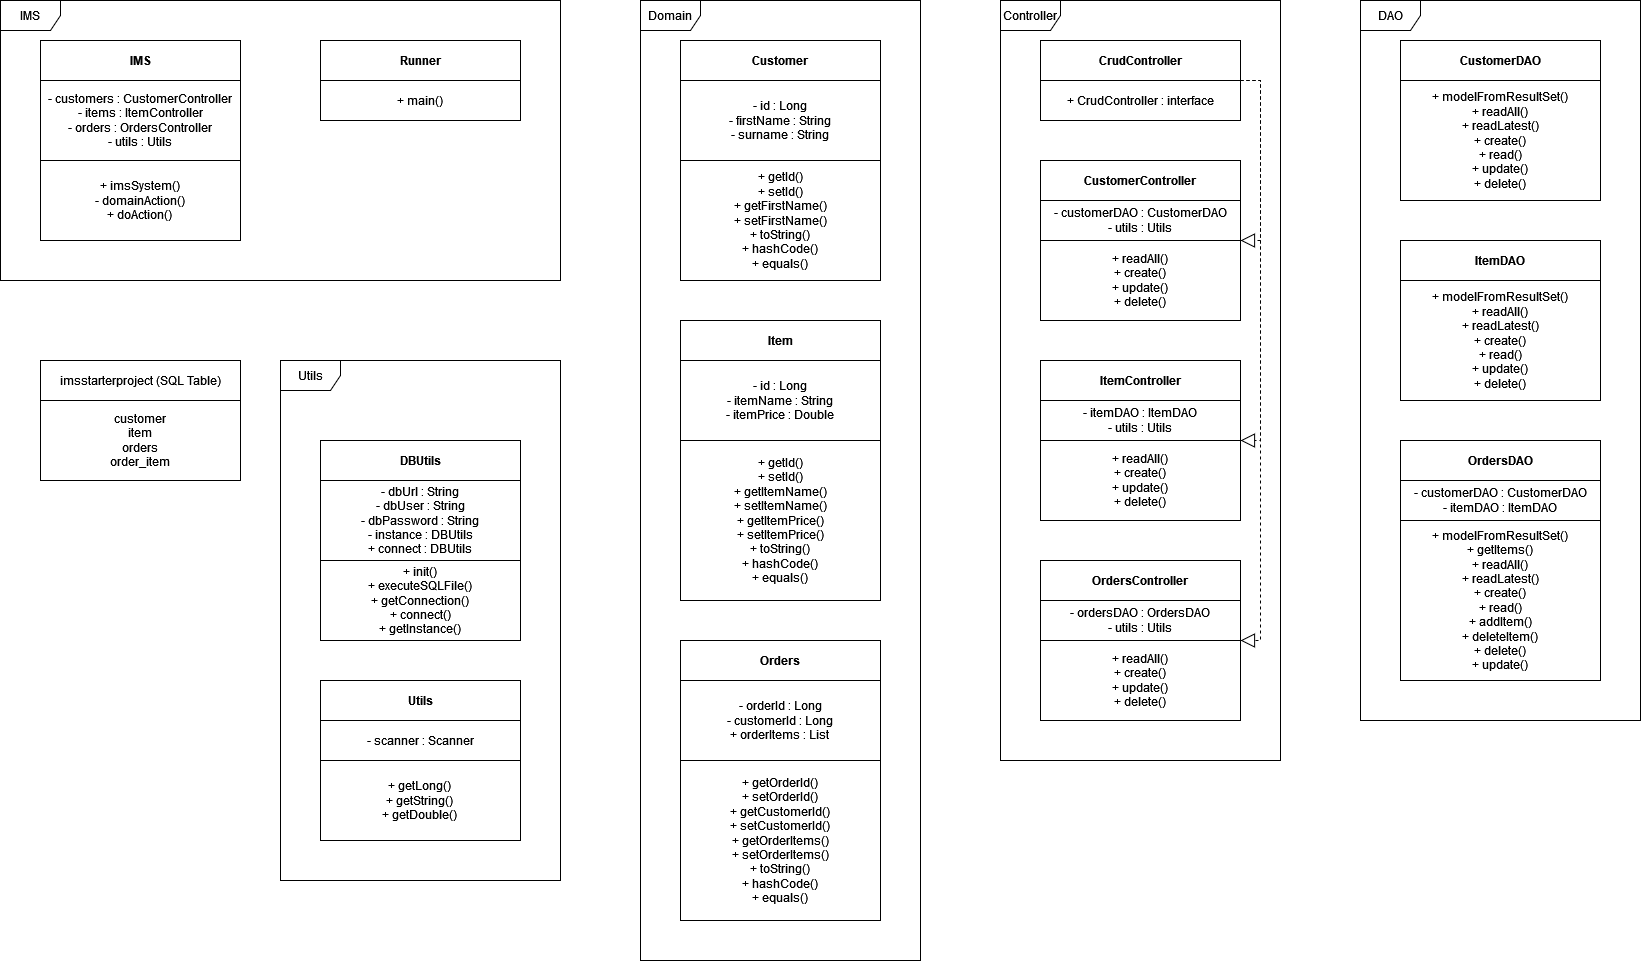

The diagram above was exported from draw.io. Its source (the exported page's mxGraphModel, read from the mxfile embedded in the PNG):
<mxGraphModel dx="1645" dy="621" grid="1" gridSize="10" guides="1" tooltips="1" connect="1" arrows="1" fold="1" page="1" pageScale="1" pageWidth="827" pageHeight="1169" math="0" shadow="0">
  <root>
    <mxCell id="WIyWlLk6GJQsqaUBKTNV-0" />
    <mxCell id="WIyWlLk6GJQsqaUBKTNV-1" parent="WIyWlLk6GJQsqaUBKTNV-0" />
    <mxCell id="EZZ5nYYMEy8Uo38g7lx2-94" value="" style="group" vertex="1" connectable="0" parent="WIyWlLk6GJQsqaUBKTNV-1">
      <mxGeometry x="40" y="360" width="200" height="120" as="geometry" />
    </mxCell>
    <mxCell id="EZZ5nYYMEy8Uo38g7lx2-91" value="imsstarterproject (SQL Table)" style="rounded=0;whiteSpace=wrap;html=1;" vertex="1" parent="EZZ5nYYMEy8Uo38g7lx2-94">
      <mxGeometry width="200" height="40" as="geometry" />
    </mxCell>
    <mxCell id="EZZ5nYYMEy8Uo38g7lx2-93" value="&lt;div&gt;customer&lt;/div&gt;&lt;div&gt;item&lt;/div&gt;&lt;div&gt;orders&lt;/div&gt;&lt;div&gt;order_item&lt;br&gt;&lt;/div&gt;" style="rounded=0;whiteSpace=wrap;html=1;" vertex="1" parent="EZZ5nYYMEy8Uo38g7lx2-94">
      <mxGeometry y="40" width="200" height="80" as="geometry" />
    </mxCell>
    <mxCell id="EZZ5nYYMEy8Uo38g7lx2-100" value="" style="group" vertex="1" connectable="0" parent="WIyWlLk6GJQsqaUBKTNV-1">
      <mxGeometry x="1360" width="280" height="720" as="geometry" />
    </mxCell>
    <mxCell id="EZZ5nYYMEy8Uo38g7lx2-98" value="DAO" style="shape=umlFrame;whiteSpace=wrap;html=1;" vertex="1" parent="EZZ5nYYMEy8Uo38g7lx2-100">
      <mxGeometry width="280" height="720" as="geometry" />
    </mxCell>
    <mxCell id="EZZ5nYYMEy8Uo38g7lx2-64" value="" style="group" vertex="1" connectable="0" parent="EZZ5nYYMEy8Uo38g7lx2-100">
      <mxGeometry x="40" y="40" width="200" height="160" as="geometry" />
    </mxCell>
    <mxCell id="EZZ5nYYMEy8Uo38g7lx2-52" value="&lt;b&gt;CustomerDAO&lt;/b&gt;" style="rounded=0;whiteSpace=wrap;html=1;" vertex="1" parent="EZZ5nYYMEy8Uo38g7lx2-64">
      <mxGeometry width="200" height="40" as="geometry" />
    </mxCell>
    <mxCell id="EZZ5nYYMEy8Uo38g7lx2-54" value="&lt;div&gt;+ modelFromResultSet()&lt;/div&gt;&lt;div&gt;+ readAll()&lt;/div&gt;&lt;div&gt;+ readLatest()&lt;/div&gt;&lt;div&gt;+ create()&lt;/div&gt;&lt;div&gt;+ read()&lt;/div&gt;&lt;div&gt;+ update()&lt;/div&gt;&lt;div&gt;+ delete()&lt;br&gt;&lt;/div&gt;" style="rounded=0;whiteSpace=wrap;html=1;" vertex="1" parent="EZZ5nYYMEy8Uo38g7lx2-64">
      <mxGeometry y="40" width="200" height="120" as="geometry" />
    </mxCell>
    <mxCell id="EZZ5nYYMEy8Uo38g7lx2-65" value="" style="group" vertex="1" connectable="0" parent="EZZ5nYYMEy8Uo38g7lx2-100">
      <mxGeometry x="40" y="240" width="200" height="160" as="geometry" />
    </mxCell>
    <mxCell id="EZZ5nYYMEy8Uo38g7lx2-61" value="&lt;b&gt;ItemDAO&lt;/b&gt;" style="rounded=0;whiteSpace=wrap;html=1;" vertex="1" parent="EZZ5nYYMEy8Uo38g7lx2-65">
      <mxGeometry width="200" height="40" as="geometry" />
    </mxCell>
    <mxCell id="EZZ5nYYMEy8Uo38g7lx2-63" value="&lt;div&gt;+ modelFromResultSet()&lt;/div&gt;&lt;div&gt;+ readAll()&lt;/div&gt;&lt;div&gt;+ readLatest()&lt;/div&gt;&lt;div&gt;+ create()&lt;/div&gt;&lt;div&gt;+ read()&lt;/div&gt;&lt;div&gt;+ update()&lt;/div&gt;&lt;div&gt;+ delete()&lt;br&gt;&lt;/div&gt;" style="rounded=0;whiteSpace=wrap;html=1;" vertex="1" parent="EZZ5nYYMEy8Uo38g7lx2-65">
      <mxGeometry y="40" width="200" height="120" as="geometry" />
    </mxCell>
    <mxCell id="EZZ5nYYMEy8Uo38g7lx2-69" value="" style="group" vertex="1" connectable="0" parent="EZZ5nYYMEy8Uo38g7lx2-100">
      <mxGeometry x="40" y="440" width="200" height="240" as="geometry" />
    </mxCell>
    <mxCell id="EZZ5nYYMEy8Uo38g7lx2-66" value="&lt;b&gt;OrdersDAO&lt;/b&gt;" style="rounded=0;whiteSpace=wrap;html=1;" vertex="1" parent="EZZ5nYYMEy8Uo38g7lx2-69">
      <mxGeometry width="200" height="40" as="geometry" />
    </mxCell>
    <mxCell id="EZZ5nYYMEy8Uo38g7lx2-67" value="&lt;div&gt;- customerDAO : CustomerDAO&lt;/div&gt;&lt;div&gt;- itemDAO : ItemDAO&lt;br&gt;&lt;/div&gt;" style="rounded=0;whiteSpace=wrap;html=1;" vertex="1" parent="EZZ5nYYMEy8Uo38g7lx2-69">
      <mxGeometry y="40" width="200" height="40" as="geometry" />
    </mxCell>
    <mxCell id="EZZ5nYYMEy8Uo38g7lx2-68" value="&lt;div&gt;+ modelFromResultSet()&lt;/div&gt;&lt;div&gt;+ getItems()&lt;/div&gt;&lt;div&gt;+ readAll()&lt;/div&gt;&lt;div&gt;+ readLatest()&lt;/div&gt;&lt;div&gt;+ create()&lt;/div&gt;&lt;div&gt;+ read()&lt;/div&gt;&lt;div&gt;+ addItem()&lt;/div&gt;&lt;div&gt;+ deleteItem()&lt;/div&gt;&lt;div&gt;+ delete()&lt;/div&gt;&lt;div&gt;+ update()&lt;br&gt;&lt;/div&gt;" style="rounded=0;whiteSpace=wrap;html=1;" vertex="1" parent="EZZ5nYYMEy8Uo38g7lx2-69">
      <mxGeometry y="80" width="200" height="160" as="geometry" />
    </mxCell>
    <mxCell id="EZZ5nYYMEy8Uo38g7lx2-101" value="" style="group" vertex="1" connectable="0" parent="WIyWlLk6GJQsqaUBKTNV-1">
      <mxGeometry x="1000" width="280" height="760" as="geometry" />
    </mxCell>
    <mxCell id="EZZ5nYYMEy8Uo38g7lx2-97" value="Controller" style="shape=umlFrame;whiteSpace=wrap;html=1;" vertex="1" parent="EZZ5nYYMEy8Uo38g7lx2-101">
      <mxGeometry width="280" height="760" as="geometry" />
    </mxCell>
    <mxCell id="EZZ5nYYMEy8Uo38g7lx2-56" value="" style="group" vertex="1" connectable="0" parent="EZZ5nYYMEy8Uo38g7lx2-101">
      <mxGeometry x="40" y="40" width="200" height="80" as="geometry" />
    </mxCell>
    <mxCell id="EZZ5nYYMEy8Uo38g7lx2-40" value="&lt;b&gt;CrudController&lt;/b&gt;" style="rounded=0;whiteSpace=wrap;html=1;" vertex="1" parent="EZZ5nYYMEy8Uo38g7lx2-56">
      <mxGeometry width="200" height="40" as="geometry" />
    </mxCell>
    <mxCell id="EZZ5nYYMEy8Uo38g7lx2-41" value="+ CrudController : interface" style="rounded=0;whiteSpace=wrap;html=1;" vertex="1" parent="EZZ5nYYMEy8Uo38g7lx2-56">
      <mxGeometry y="40" width="200" height="40" as="geometry" />
    </mxCell>
    <mxCell id="EZZ5nYYMEy8Uo38g7lx2-57" value="" style="group" vertex="1" connectable="0" parent="EZZ5nYYMEy8Uo38g7lx2-101">
      <mxGeometry x="40" y="160" width="200" height="160" as="geometry" />
    </mxCell>
    <mxCell id="EZZ5nYYMEy8Uo38g7lx2-43" value="&lt;b&gt;CustomerController&lt;/b&gt;" style="rounded=0;whiteSpace=wrap;html=1;" vertex="1" parent="EZZ5nYYMEy8Uo38g7lx2-57">
      <mxGeometry width="200" height="40" as="geometry" />
    </mxCell>
    <mxCell id="EZZ5nYYMEy8Uo38g7lx2-44" value="&lt;div&gt;- customerDAO : CustomerDAO&lt;/div&gt;&lt;div&gt;- utils : Utils&lt;br&gt;&lt;/div&gt;" style="rounded=0;whiteSpace=wrap;html=1;" vertex="1" parent="EZZ5nYYMEy8Uo38g7lx2-57">
      <mxGeometry y="40" width="200" height="40" as="geometry" />
    </mxCell>
    <mxCell id="EZZ5nYYMEy8Uo38g7lx2-45" value="&lt;div&gt;+ readAll()&lt;/div&gt;&lt;div&gt;+ create()&lt;/div&gt;&lt;div&gt;+ update()&lt;/div&gt;&lt;div&gt;+ delete()&lt;br&gt;&lt;/div&gt;" style="rounded=0;whiteSpace=wrap;html=1;" vertex="1" parent="EZZ5nYYMEy8Uo38g7lx2-57">
      <mxGeometry y="80" width="200" height="80" as="geometry" />
    </mxCell>
    <mxCell id="EZZ5nYYMEy8Uo38g7lx2-58" value="" style="group" vertex="1" connectable="0" parent="EZZ5nYYMEy8Uo38g7lx2-101">
      <mxGeometry x="40" y="360" width="200" height="160" as="geometry" />
    </mxCell>
    <mxCell id="EZZ5nYYMEy8Uo38g7lx2-46" value="&lt;b&gt;ItemController&lt;/b&gt;" style="rounded=0;whiteSpace=wrap;html=1;" vertex="1" parent="EZZ5nYYMEy8Uo38g7lx2-58">
      <mxGeometry width="200" height="40" as="geometry" />
    </mxCell>
    <mxCell id="EZZ5nYYMEy8Uo38g7lx2-47" value="&lt;div&gt;- itemDAO : ItemDAO&lt;/div&gt;&lt;div&gt;- utils : Utils&lt;br&gt;&lt;/div&gt;" style="rounded=0;whiteSpace=wrap;html=1;" vertex="1" parent="EZZ5nYYMEy8Uo38g7lx2-58">
      <mxGeometry y="40" width="200" height="40" as="geometry" />
    </mxCell>
    <mxCell id="EZZ5nYYMEy8Uo38g7lx2-48" value="&lt;div&gt;+ readAll()&lt;/div&gt;&lt;div&gt;+ create()&lt;/div&gt;&lt;div&gt;+ update()&lt;/div&gt;&lt;div&gt;+ delete()&lt;br&gt;&lt;/div&gt;" style="rounded=0;whiteSpace=wrap;html=1;" vertex="1" parent="EZZ5nYYMEy8Uo38g7lx2-58">
      <mxGeometry y="80" width="200" height="80" as="geometry" />
    </mxCell>
    <mxCell id="EZZ5nYYMEy8Uo38g7lx2-59" value="" style="group" vertex="1" connectable="0" parent="EZZ5nYYMEy8Uo38g7lx2-101">
      <mxGeometry x="40" y="560" width="200" height="160" as="geometry" />
    </mxCell>
    <mxCell id="EZZ5nYYMEy8Uo38g7lx2-49" value="&lt;b&gt;OrdersController&lt;/b&gt;" style="rounded=0;whiteSpace=wrap;html=1;" vertex="1" parent="EZZ5nYYMEy8Uo38g7lx2-59">
      <mxGeometry width="200" height="40" as="geometry" />
    </mxCell>
    <mxCell id="EZZ5nYYMEy8Uo38g7lx2-50" value="&lt;div&gt;- ordersDAO : OrdersDAO&lt;/div&gt;&lt;div&gt;- utils : Utils&lt;br&gt;&lt;/div&gt;" style="rounded=0;whiteSpace=wrap;html=1;" vertex="1" parent="EZZ5nYYMEy8Uo38g7lx2-59">
      <mxGeometry y="40" width="200" height="40" as="geometry" />
    </mxCell>
    <mxCell id="EZZ5nYYMEy8Uo38g7lx2-51" value="&lt;div&gt;+ readAll()&lt;/div&gt;&lt;div&gt;+ create()&lt;/div&gt;&lt;div&gt;+ update()&lt;/div&gt;&lt;div&gt;+ delete()&lt;br&gt;&lt;/div&gt;" style="rounded=0;whiteSpace=wrap;html=1;" vertex="1" parent="EZZ5nYYMEy8Uo38g7lx2-59">
      <mxGeometry y="80" width="200" height="80" as="geometry" />
    </mxCell>
    <mxCell id="EZZ5nYYMEy8Uo38g7lx2-103" value="" style="group" vertex="1" connectable="0" parent="WIyWlLk6GJQsqaUBKTNV-1">
      <mxGeometry x="640" width="280" height="960" as="geometry" />
    </mxCell>
    <mxCell id="EZZ5nYYMEy8Uo38g7lx2-96" value="Domain" style="shape=umlFrame;whiteSpace=wrap;html=1;" vertex="1" parent="EZZ5nYYMEy8Uo38g7lx2-103">
      <mxGeometry width="280" height="960" as="geometry" />
    </mxCell>
    <mxCell id="EZZ5nYYMEy8Uo38g7lx2-76" value="" style="group" vertex="1" connectable="0" parent="EZZ5nYYMEy8Uo38g7lx2-103">
      <mxGeometry x="40" y="40" width="200" height="240" as="geometry" />
    </mxCell>
    <mxCell id="EZZ5nYYMEy8Uo38g7lx2-102" value="" style="group" vertex="1" connectable="0" parent="EZZ5nYYMEy8Uo38g7lx2-76">
      <mxGeometry width="200" height="240" as="geometry" />
    </mxCell>
    <mxCell id="EZZ5nYYMEy8Uo38g7lx2-70" value="&lt;b&gt;Customer&lt;/b&gt;" style="rounded=0;whiteSpace=wrap;html=1;" vertex="1" parent="EZZ5nYYMEy8Uo38g7lx2-102">
      <mxGeometry width="200" height="40" as="geometry" />
    </mxCell>
    <mxCell id="EZZ5nYYMEy8Uo38g7lx2-71" value="&lt;div&gt;- id : Long&lt;/div&gt;&lt;div&gt;- firstName : String&lt;/div&gt;&lt;div&gt;- surname : String&lt;br&gt;&lt;/div&gt;" style="rounded=0;whiteSpace=wrap;html=1;" vertex="1" parent="EZZ5nYYMEy8Uo38g7lx2-102">
      <mxGeometry y="40" width="200" height="80" as="geometry" />
    </mxCell>
    <mxCell id="EZZ5nYYMEy8Uo38g7lx2-72" value="&lt;div&gt;+ getId()&lt;/div&gt;&lt;div&gt;+ setId()&lt;/div&gt;&lt;div&gt;+ getFirstName()&lt;/div&gt;&lt;div&gt;+ setFirstName()&lt;/div&gt;&lt;div&gt;+ toString()&lt;/div&gt;&lt;div&gt;+ hashCode()&lt;/div&gt;&lt;div&gt;+ equals()&lt;br&gt;&lt;/div&gt;" style="rounded=0;whiteSpace=wrap;html=1;" vertex="1" parent="EZZ5nYYMEy8Uo38g7lx2-102">
      <mxGeometry y="120" width="200" height="120" as="geometry" />
    </mxCell>
    <mxCell id="EZZ5nYYMEy8Uo38g7lx2-81" value="" style="group" vertex="1" connectable="0" parent="EZZ5nYYMEy8Uo38g7lx2-103">
      <mxGeometry x="40" y="640" width="200" height="280" as="geometry" />
    </mxCell>
    <mxCell id="EZZ5nYYMEy8Uo38g7lx2-78" value="&lt;b&gt;Orders&lt;/b&gt;" style="rounded=0;whiteSpace=wrap;html=1;" vertex="1" parent="EZZ5nYYMEy8Uo38g7lx2-81">
      <mxGeometry width="200" height="40" as="geometry" />
    </mxCell>
    <mxCell id="EZZ5nYYMEy8Uo38g7lx2-79" value="&lt;div&gt;- orderId : Long&lt;/div&gt;&lt;div&gt;- customerId : Long&lt;/div&gt;&lt;div&gt;+ orderItems : List&lt;br&gt;&lt;/div&gt;" style="rounded=0;whiteSpace=wrap;html=1;" vertex="1" parent="EZZ5nYYMEy8Uo38g7lx2-81">
      <mxGeometry y="40" width="200" height="80" as="geometry" />
    </mxCell>
    <mxCell id="EZZ5nYYMEy8Uo38g7lx2-80" value="&lt;div&gt;+ getOrderId()&lt;/div&gt;&lt;div&gt;+ setOrderId()&lt;/div&gt;&lt;div&gt;+ getCustomerId()&lt;/div&gt;&lt;div&gt;+ setCustomerId()&lt;/div&gt;&lt;div&gt;+ getOrderItems()&lt;/div&gt;&lt;div&gt;+ setOrderItems()&lt;/div&gt;&lt;div&gt;+ toString()&lt;/div&gt;&lt;div&gt;+ hashCode()&lt;/div&gt;&lt;div&gt;+ equals()&lt;br&gt;&lt;/div&gt;" style="rounded=0;whiteSpace=wrap;html=1;" vertex="1" parent="EZZ5nYYMEy8Uo38g7lx2-81">
      <mxGeometry y="120" width="200" height="160" as="geometry" />
    </mxCell>
    <mxCell id="EZZ5nYYMEy8Uo38g7lx2-90" value="" style="group" vertex="1" connectable="0" parent="EZZ5nYYMEy8Uo38g7lx2-103">
      <mxGeometry x="40" y="320" width="200" height="280" as="geometry" />
    </mxCell>
    <mxCell id="EZZ5nYYMEy8Uo38g7lx2-73" value="&lt;b&gt;Item&lt;/b&gt;" style="rounded=0;whiteSpace=wrap;html=1;" vertex="1" parent="EZZ5nYYMEy8Uo38g7lx2-90">
      <mxGeometry width="200" height="40" as="geometry" />
    </mxCell>
    <mxCell id="EZZ5nYYMEy8Uo38g7lx2-74" value="&lt;div&gt;- id : Long&lt;/div&gt;&lt;div&gt;- itemName : String&lt;/div&gt;&lt;div&gt;- itemPrice : Double&lt;br&gt;&lt;/div&gt;" style="rounded=0;whiteSpace=wrap;html=1;" vertex="1" parent="EZZ5nYYMEy8Uo38g7lx2-90">
      <mxGeometry y="40" width="200" height="80" as="geometry" />
    </mxCell>
    <mxCell id="EZZ5nYYMEy8Uo38g7lx2-75" value="&lt;div&gt;+ getId()&lt;/div&gt;&lt;div&gt;+ setId()&lt;/div&gt;&lt;div&gt;+ getItemName()&lt;/div&gt;&lt;div&gt;+ setItemName()&lt;/div&gt;&lt;div&gt;+ getItemPrice()&lt;/div&gt;&lt;div&gt;+ setItemPrice()&lt;/div&gt;&lt;div&gt;+ toString()&lt;/div&gt;&lt;div&gt;+ hashCode()&lt;/div&gt;&lt;div&gt;+ equals()&lt;br&gt;&lt;/div&gt;" style="rounded=0;whiteSpace=wrap;html=1;" vertex="1" parent="EZZ5nYYMEy8Uo38g7lx2-90">
      <mxGeometry y="120" width="200" height="160" as="geometry" />
    </mxCell>
    <mxCell id="EZZ5nYYMEy8Uo38g7lx2-104" value="" style="group" vertex="1" connectable="0" parent="WIyWlLk6GJQsqaUBKTNV-1">
      <mxGeometry x="280" y="360" width="280" height="520" as="geometry" />
    </mxCell>
    <mxCell id="EZZ5nYYMEy8Uo38g7lx2-99" value="Utils" style="shape=umlFrame;whiteSpace=wrap;html=1;" vertex="1" parent="EZZ5nYYMEy8Uo38g7lx2-104">
      <mxGeometry width="280" height="520" as="geometry" />
    </mxCell>
    <mxCell id="EZZ5nYYMEy8Uo38g7lx2-85" value="" style="group" vertex="1" connectable="0" parent="EZZ5nYYMEy8Uo38g7lx2-104">
      <mxGeometry x="40" y="80" width="200" height="200" as="geometry" />
    </mxCell>
    <mxCell id="EZZ5nYYMEy8Uo38g7lx2-82" value="&lt;b&gt;DBUtils&lt;/b&gt;" style="rounded=0;whiteSpace=wrap;html=1;" vertex="1" parent="EZZ5nYYMEy8Uo38g7lx2-85">
      <mxGeometry width="200" height="40" as="geometry" />
    </mxCell>
    <mxCell id="EZZ5nYYMEy8Uo38g7lx2-83" value="&lt;div&gt;- dbUrl : String&lt;/div&gt;&lt;div&gt;- dbUser : String&lt;/div&gt;&lt;div&gt;- dbPassword : String&lt;/div&gt;&lt;div&gt;- instance : DBUtils&lt;/div&gt;&lt;div&gt;+ connect : DBUtils&lt;br&gt;&lt;/div&gt;" style="rounded=0;whiteSpace=wrap;html=1;" vertex="1" parent="EZZ5nYYMEy8Uo38g7lx2-85">
      <mxGeometry y="40" width="200" height="80" as="geometry" />
    </mxCell>
    <mxCell id="EZZ5nYYMEy8Uo38g7lx2-84" value="&lt;div&gt;+ init()&lt;/div&gt;&lt;div&gt;+ executeSQLFile()&lt;/div&gt;&lt;div&gt;+ getConnection()&lt;/div&gt;&lt;div&gt;+ connect()&lt;/div&gt;&lt;div&gt;+ getInstance()&lt;br&gt;&lt;/div&gt;" style="rounded=0;whiteSpace=wrap;html=1;" vertex="1" parent="EZZ5nYYMEy8Uo38g7lx2-85">
      <mxGeometry y="120" width="200" height="80" as="geometry" />
    </mxCell>
    <mxCell id="EZZ5nYYMEy8Uo38g7lx2-89" value="" style="group" vertex="1" connectable="0" parent="EZZ5nYYMEy8Uo38g7lx2-104">
      <mxGeometry x="40" y="320" width="200" height="160" as="geometry" />
    </mxCell>
    <mxCell id="EZZ5nYYMEy8Uo38g7lx2-86" value="&lt;b&gt;Utils&lt;/b&gt;" style="rounded=0;whiteSpace=wrap;html=1;" vertex="1" parent="EZZ5nYYMEy8Uo38g7lx2-89">
      <mxGeometry width="200" height="40" as="geometry" />
    </mxCell>
    <mxCell id="EZZ5nYYMEy8Uo38g7lx2-87" value="- scanner : Scanner" style="rounded=0;whiteSpace=wrap;html=1;" vertex="1" parent="EZZ5nYYMEy8Uo38g7lx2-89">
      <mxGeometry y="40" width="200" height="40" as="geometry" />
    </mxCell>
    <mxCell id="EZZ5nYYMEy8Uo38g7lx2-88" value="&lt;div&gt;+ getLong()&lt;/div&gt;&lt;div&gt;+ getString()&lt;/div&gt;&lt;div&gt;+ getDouble()&lt;br&gt;&lt;/div&gt;" style="rounded=0;whiteSpace=wrap;html=1;" vertex="1" parent="EZZ5nYYMEy8Uo38g7lx2-89">
      <mxGeometry y="80" width="200" height="80" as="geometry" />
    </mxCell>
    <mxCell id="EZZ5nYYMEy8Uo38g7lx2-106" value="" style="group" vertex="1" connectable="0" parent="WIyWlLk6GJQsqaUBKTNV-1">
      <mxGeometry width="560" height="280" as="geometry" />
    </mxCell>
    <mxCell id="EZZ5nYYMEy8Uo38g7lx2-95" value="IMS" style="shape=umlFrame;whiteSpace=wrap;html=1;" vertex="1" parent="EZZ5nYYMEy8Uo38g7lx2-106">
      <mxGeometry width="560" height="280" as="geometry" />
    </mxCell>
    <mxCell id="EZZ5nYYMEy8Uo38g7lx2-55" value="" style="group" vertex="1" connectable="0" parent="EZZ5nYYMEy8Uo38g7lx2-106">
      <mxGeometry x="320" y="40" width="200" height="80" as="geometry" />
    </mxCell>
    <mxCell id="EZZ5nYYMEy8Uo38g7lx2-36" value="&lt;b&gt;Runner&lt;/b&gt;" style="rounded=0;whiteSpace=wrap;html=1;" vertex="1" parent="EZZ5nYYMEy8Uo38g7lx2-55">
      <mxGeometry width="200" height="40" as="geometry" />
    </mxCell>
    <mxCell id="EZZ5nYYMEy8Uo38g7lx2-38" value="+ main()" style="rounded=0;whiteSpace=wrap;html=1;" vertex="1" parent="EZZ5nYYMEy8Uo38g7lx2-55">
      <mxGeometry y="40" width="200" height="40" as="geometry" />
    </mxCell>
    <mxCell id="EZZ5nYYMEy8Uo38g7lx2-105" value="" style="group" vertex="1" connectable="0" parent="EZZ5nYYMEy8Uo38g7lx2-106">
      <mxGeometry x="40" y="40" width="200" height="200" as="geometry" />
    </mxCell>
    <mxCell id="Xv5KXszgjx7dmYdhD97M-0" value="&lt;b&gt;IMS&lt;/b&gt;" style="rounded=0;whiteSpace=wrap;html=1;" parent="EZZ5nYYMEy8Uo38g7lx2-105" vertex="1">
      <mxGeometry width="200" height="40" as="geometry" />
    </mxCell>
    <mxCell id="EZZ5nYYMEy8Uo38g7lx2-10" value="&lt;div&gt;- customers : CustomerController&lt;/div&gt;&lt;div&gt;- items : ItemController&lt;/div&gt;&lt;div&gt;- orders : OrdersController&lt;/div&gt;&lt;div&gt;- utils : Utils&lt;br&gt;&lt;/div&gt;" style="rounded=0;whiteSpace=wrap;html=1;" vertex="1" parent="EZZ5nYYMEy8Uo38g7lx2-105">
      <mxGeometry y="40" width="200" height="80" as="geometry" />
    </mxCell>
    <mxCell id="EZZ5nYYMEy8Uo38g7lx2-11" value="&lt;div&gt;+ imsSystem()&lt;/div&gt;&lt;div&gt;- domainAction()&lt;/div&gt;&lt;div&gt;+ doAction()&lt;br&gt;&lt;/div&gt;" style="rounded=0;whiteSpace=wrap;html=1;" vertex="1" parent="EZZ5nYYMEy8Uo38g7lx2-105">
      <mxGeometry y="120" width="200" height="80" as="geometry" />
    </mxCell>
    <mxCell id="EZZ5nYYMEy8Uo38g7lx2-119" value="" style="endArrow=block;dashed=1;endFill=0;endSize=12;html=1;rounded=0;entryX=1;entryY=0;entryDx=0;entryDy=0;" edge="1" parent="WIyWlLk6GJQsqaUBKTNV-1" target="EZZ5nYYMEy8Uo38g7lx2-45">
      <mxGeometry width="160" relative="1" as="geometry">
        <mxPoint x="1240" y="80" as="sourcePoint" />
        <mxPoint x="1400" y="80" as="targetPoint" />
        <Array as="points">
          <mxPoint x="1260" y="80" />
          <mxPoint x="1260" y="240" />
        </Array>
      </mxGeometry>
    </mxCell>
    <mxCell id="EZZ5nYYMEy8Uo38g7lx2-120" value="" style="endArrow=block;dashed=1;endFill=0;endSize=12;html=1;rounded=0;entryX=1;entryY=1;entryDx=0;entryDy=0;" edge="1" parent="WIyWlLk6GJQsqaUBKTNV-1" target="EZZ5nYYMEy8Uo38g7lx2-47">
      <mxGeometry width="160" relative="1" as="geometry">
        <mxPoint x="1240" y="80" as="sourcePoint" />
        <mxPoint x="1240" y="240" as="targetPoint" />
        <Array as="points">
          <mxPoint x="1260" y="80" />
          <mxPoint x="1260" y="440" />
        </Array>
      </mxGeometry>
    </mxCell>
    <mxCell id="EZZ5nYYMEy8Uo38g7lx2-121" value="" style="endArrow=block;dashed=1;endFill=0;endSize=12;html=1;rounded=0;entryX=1;entryY=0;entryDx=0;entryDy=0;" edge="1" parent="WIyWlLk6GJQsqaUBKTNV-1" target="EZZ5nYYMEy8Uo38g7lx2-51">
      <mxGeometry width="160" relative="1" as="geometry">
        <mxPoint x="1240" y="80" as="sourcePoint" />
        <mxPoint x="1240" y="240" as="targetPoint" />
        <Array as="points">
          <mxPoint x="1260" y="80" />
          <mxPoint x="1260" y="640" />
        </Array>
      </mxGeometry>
    </mxCell>
  </root>
</mxGraphModel>